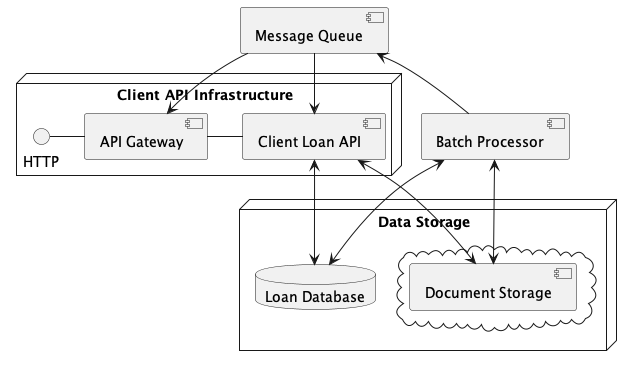

The diagram above was rendered by PlantUML. Its source (embedded in the PNG):
@startuml
'https://plantuml.com/component-diagram


node "Client API Infrastructure" {
HTTP - [API Gateway]
[API Gateway] - [Client Loan API]
}

node "Data Storage" {
    cloud {
      [Document Storage]
    }
    database "Loan Database" {
    }
}

[Message Queue]
[Batch Processor]


[Client Loan API] <--> [Loan Database]
[Client Loan API] <--> [Document Storage]
[Client Loan API] <-up- [Message Queue]
[API Gateway] <-up- [Message Queue]
[Batch Processor] <-right-> [Document Storage]
[Batch Processor] <--> [Loan Database]
[Batch Processor] -up-> [Message Queue]

@enduml